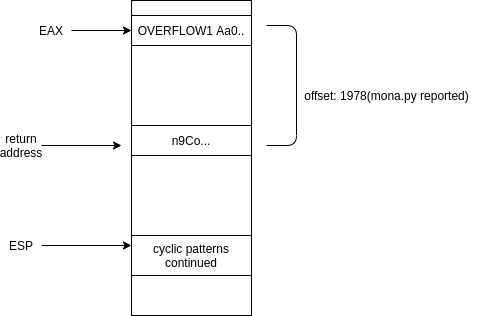

The diagram above was exported from draw.io. Its source (the exported page's mxGraphModel, read from the mxfile embedded in the PNG):
<mxGraphModel dx="452" dy="847" grid="1" gridSize="10" guides="1" tooltips="1" connect="1" arrows="1" fold="1" page="1" pageScale="1" pageWidth="850" pageHeight="1100" math="0" shadow="0">
  <root>
    <mxCell id="0" />
    <mxCell id="1" parent="0" />
    <mxCell id="2" value="" style="rounded=0;whiteSpace=wrap;html=1;" vertex="1" parent="1">
      <mxGeometry x="525" y="225" width="120" height="315" as="geometry" />
    </mxCell>
    <mxCell id="3" value="OVERFLOW1 Aa0.." style="rounded=0;whiteSpace=wrap;html=1;" vertex="1" parent="1">
      <mxGeometry x="525" y="240" width="120" height="30" as="geometry" />
    </mxCell>
    <mxCell id="4" style="edgeStyle=orthogonalEdgeStyle;rounded=0;orthogonalLoop=1;jettySize=auto;html=1;entryX=0;entryY=0.5;entryDx=0;entryDy=0;" edge="1" source="5" target="3" parent="1">
      <mxGeometry relative="1" as="geometry" />
    </mxCell>
    <mxCell id="5" value="EAX" style="text;html=1;strokeColor=none;fillColor=none;align=center;verticalAlign=middle;whiteSpace=wrap;rounded=0;" vertex="1" parent="1">
      <mxGeometry x="425" y="245" width="40" height="20" as="geometry" />
    </mxCell>
    <mxCell id="6" value="n9Co..." style="rounded=0;whiteSpace=wrap;html=1;" vertex="1" parent="1">
      <mxGeometry x="525" y="350" width="120" height="30" as="geometry" />
    </mxCell>
    <mxCell id="7" style="edgeStyle=orthogonalEdgeStyle;rounded=0;orthogonalLoop=1;jettySize=auto;html=1;" edge="1" source="8" parent="1">
      <mxGeometry relative="1" as="geometry">
        <mxPoint x="515" y="370" as="targetPoint" />
      </mxGeometry>
    </mxCell>
    <mxCell id="8" value="return address" style="text;html=1;strokeColor=none;fillColor=none;align=center;verticalAlign=middle;whiteSpace=wrap;rounded=0;" vertex="1" parent="1">
      <mxGeometry x="395" y="360" width="40" height="20" as="geometry" />
    </mxCell>
    <mxCell id="9" value="cyclic patterns continued" style="rounded=0;whiteSpace=wrap;html=1;" vertex="1" parent="1">
      <mxGeometry x="525" y="460" width="120" height="40" as="geometry" />
    </mxCell>
    <mxCell id="10" style="edgeStyle=orthogonalEdgeStyle;rounded=0;orthogonalLoop=1;jettySize=auto;html=1;entryX=0;entryY=0.5;entryDx=0;entryDy=0;" edge="1" source="11" parent="1">
      <mxGeometry relative="1" as="geometry">
        <mxPoint x="525" y="470" as="targetPoint" />
      </mxGeometry>
    </mxCell>
    <mxCell id="11" value="ESP" style="text;html=1;strokeColor=none;fillColor=none;align=center;verticalAlign=middle;whiteSpace=wrap;rounded=0;" vertex="1" parent="1">
      <mxGeometry x="395" y="460" width="40" height="20" as="geometry" />
    </mxCell>
    <mxCell id="12" value="" style="endArrow=none;html=1;" edge="1" parent="1">
      <mxGeometry width="50" height="50" relative="1" as="geometry">
        <mxPoint x="660" y="250" as="sourcePoint" />
        <mxPoint x="660" y="370" as="targetPoint" />
        <Array as="points">
          <mxPoint x="690" y="250" />
          <mxPoint x="690" y="370" />
        </Array>
      </mxGeometry>
    </mxCell>
    <mxCell id="13" value="offset: 1978(mona.py reported)" style="text;html=1;align=center;verticalAlign=middle;resizable=0;points=[];autosize=1;" vertex="1" parent="1">
      <mxGeometry x="690" y="310" width="180" height="20" as="geometry" />
    </mxCell>
  </root>
</mxGraphModel>